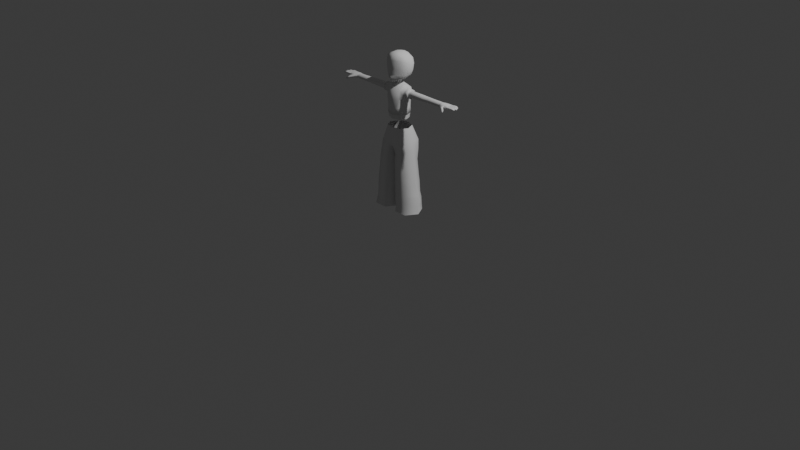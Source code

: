 # Source: player.blend  (saved by Blender 4.4.32; exported with 4.5.12 LTS)
import bpy
from mathutils import Matrix  # noqa: F401  (used for matrix-valued properties, if any)

bpy.ops.wm.read_factory_settings(use_empty=True)
scene = bpy.context.scene
scene.name = 'Scene'

# ---- collections
col_collection = bpy.data.collections.new('Collection'); scene.collection.children.link(col_collection)

# ---- materials (node trees are filled in below, after node groups)
mat_black = bpy.data.materials.new('Black')

# ---- material node trees

# ---- world
world_world = bpy.data.worlds.new('World'); scene.world = world_world
world_world.use_nodes = True; world_world.node_tree.nodes.clear()
_N = world_world.node_tree.nodes; _L = world_world.node_tree.links
n0 = _N.new('ShaderNodeOutputWorld'); n0.name = 'World Output'; n0.location = (300, 300)
n1 = _N.new('ShaderNodeBackground'); n1.name = 'Background'; n1.location = (10, 300)
n1.inputs[0].default_value = (0.05088, 0.05088, 0.05088, 1.0)
_L.new(n1.outputs[0], n0.inputs[0])
n0.is_active_output = True
world_world.color = (0.05088, 0.05088, 0.05088)
world_world.sun_shadow_jitter_overblur = 0.0

# ---- cameras
cam_camera = bpy.data.cameras.new('Camera')
cam_camera.clip_end = 100.0
cam_camera.ortho_scale = 7.314

# ---- lights
light_light = bpy.data.lights.new('Light', 'POINT')
light_light.energy = 1000.0
light_light.shadow_soft_size = 0.1

# ---- meshes
me_cylinder = bpy.data.meshes.new('Cylinder')
me_cylinder.from_pydata([(0.0, 0.7302, 0.1371), (0.0, 0.7174, 0.7824), (0.7923, 0.4321, 0.2868), (0.6005, 0.6168, 0.8154), (0.8825, -0.001716, 0.1507), (0.7778, -1.258e-09, 1.026), (0.8825, -0.3679, 0.3542), (0.6149, -0.5612, 0.7483), (0.0, -0.8964, 0.1371), (0.0, -0.7428, 0.683), (0.0, 0.7616, -0.6396), (0.5923, 0.5533, -0.6396), (0.8215, -1.06e-09, -0.6396), (0.5923, -0.5533, -0.6396), (0.0, -0.7825, -0.6396), (0.3033, -0.7056, -1.105), (0.0, -0.83, -1.105), (0.61, -0.5869, -1.105), (0.8531, -2.48e-09, -1.105), (0.61, 0.5869, -1.105), (0.5923, 0.6088, 0.1371), (0.8002, 0.4489, 0.7824), (0.8215, -0.00257, 0.08944), (0.8825, 1.779e-08, 0.9648), (0.5923, -0.638, 0.1371), (0.8825, -0.3527, 0.7612), (0.9596, 1.747e-08, 0.9574), (0.9596, 0.3461, 0.7575), (0.9596, -0.0006606, 0.158), (0.9596, -0.3461, 0.7575), (0.9596, 0.3461, 0.3579), (0.9596, -0.3571, 0.3579), (0.0, 0.4919, 1.064), (0.4796, 0.3472, 1.058), (0.6277, 0.003078, 1.116), (0.4889, -0.3402, 0.9832), (0.0, -0.496, 0.958), (1.234, 1.747e-08, 0.9574), (1.234, 0.3461, 0.7575), (1.234, -1.747e-08, 0.158), (1.234, -0.3461, 0.7575), (1.234, 0.3461, 0.3579), (1.234, -0.3464, 0.3579), (1.198, 1.232e-08, 0.8543), (1.198, 0.2568, 0.706), (1.198, -1.36e-08, 0.2611), (1.198, -0.2568, 0.706), (1.198, 0.2568, 0.4094), (1.198, -0.2569, 0.4094), (3.099, 1.197e-08, 0.823), (3.099, 0.2495, 0.679), (3.099, -1.322e-08, 0.3657), (3.099, -0.2495, 0.679), (3.099, 0.2495, 0.4724), (3.099, -0.2495, 0.4724), (4.348, 0.009048, 0.774), (4.348, 0.2563, 0.6743), (4.369, 0.0007935, 0.3938), (4.348, -0.2386, 0.6746), (4.369, 0.2353, 0.4791), (4.37, -0.234, 0.4793), (2.757, -0.2629, 0.6842), (2.757, -0.2629, 0.4665), (2.757, -1.393e-08, 0.3541), (2.757, 0.2629, 0.4665), (2.757, 1.261e-08, 0.836), (2.757, 0.2629, 0.6842), (2.926, -0.2357, 0.4785), (2.926, 0.2357, 0.4785), (2.926, 0.2357, 0.6736), (2.926, -0.2357, 0.6736), (2.926, -1.254e-08, 0.3777), (2.926, 1.125e-08, 0.8096), (4.704, 0.3603, 0.5129), (4.702, 0.351, 0.6678), (4.532, 0.006643, 0.7569), (4.528, 0.3364, 0.6645), (4.529, 0.01158, 0.4011), (4.533, -0.3605, 0.6474), (4.528, 0.3378, 0.4852), (4.535, -0.342, 0.4903), (4.431, -0.2677, 0.4724), (4.426, 0.2818, 0.4698), (4.412, -0.2735, 0.6817), (4.428, 0.009914, 0.3918), (4.412, 0.2969, 0.6812), (4.413, 0.00624, 0.7683), (0.3031, -0.6652, -0.6396), (0.3042, -0.8633, 0.1371), (0.2358, -0.4254, 0.9696), (0.3013, -0.6542, 0.715), (0.0, 0.83, -1.105), (5.048, -0.7429, 0.4168), (5.106, -0.6653, 0.4358), (5.047, -0.6986, 0.3432), (5.092, -0.6478, 0.3733), (4.682, -0.4938, 0.6023), (4.891, -0.6322, 0.511), (5.016, -0.5408, 0.5519), (4.9, -0.4411, 0.6339), (5.004, -0.5113, 0.4439), (4.891, -0.4049, 0.498), (4.705, -0.4492, 0.4292), (4.895, -0.5845, 0.3846), (4.93, 0.008927, 0.7277), (4.871, 0.3537, 0.6633), (4.932, 0.01083, 0.496), (4.962, -0.3279, 0.6622), (4.871, 0.3584, 0.5318), (4.958, -0.2907, 0.5261), (4.912, 0.1916, 0.711), (4.946, -0.15, 0.5044), (4.945, -0.1664, 0.722), (4.916, 0.193, 0.509), (4.525, -0.1698, 0.7252), (4.523, 0.1834, 0.7282), (4.746, 0.007733, 0.7414), (5.088, 0.01181, 0.689), (5.009, 0.3544, 0.6611), (5.084, 0.01347, 0.535), (5.096, -0.3197, 0.6629), (5.011, 0.3582, 0.5578), (5.099, -0.2854, 0.5515), (5.061, 0.1958, 0.6818), (5.099, -0.1511, 0.5431), (5.096, -0.1632, 0.6909), (5.064, 0.1964, 0.5467), (4.526, -0.1509, 0.431), (4.752, 0.01048, 0.4685), (4.775, -0.3449, 0.6585), (4.525, 0.1858, 0.4261), (4.777, -0.3129, 0.5109), (4.733, 0.1906, 0.713), (4.761, -0.1521, 0.4823), (4.757, -0.1704, 0.7229), (4.738, 0.1925, 0.4843), (5.769, -0.166, 0.5731), (5.769, -0.2674, 0.5744), (5.769, -0.2896, 0.6611), (5.769, -0.1777, 0.6769), (5.827, -0.09913, 0.6836), (5.827, 0.01588, 0.6814), (5.827, 0.01819, 0.569), (5.827, -0.09227, 0.5741), (5.721, 0.2222, 0.5834), (5.725, 0.1094, 0.5773), (5.725, 0.1086, 0.688), (5.721, 0.2217, 0.6852), (5.486, 0.2881, 0.6788), (5.484, 0.3783, 0.6678), (5.484, 0.3802, 0.5877), (5.486, 0.2889, 0.5837), (5.331, -0.1496, 0.5464), (5.563, -0.1481, 0.5496), (5.563, -0.2821, 0.558), (5.331, -0.2838, 0.5547), (5.329, -0.1616, 0.6941), (5.562, -0.16, 0.6973), (5.329, -0.318, 0.6661), (5.563, -0.3163, 0.6693), (5.352, 0.02047, 0.5393), (5.605, 0.02976, 0.5437), (5.605, -0.1228, 0.5518), (5.352, -0.137, 0.5475), (5.35, -0.1487, 0.6952), (5.604, -0.1342, 0.6996), (5.604, 0.0283, 0.6977), (5.35, 0.01897, 0.6933), (5.301, 0.2123, 0.5537), (5.524, 0.2282, 0.5608), (5.529, 0.06625, 0.5491), (5.307, 0.03985, 0.542), (5.299, 0.2117, 0.6888), (5.523, 0.2277, 0.6959), (5.304, 0.03833, 0.696), (5.528, 0.06485, 0.7031), (5.186, 0.3667, 0.5639), (5.343, 0.3814, 0.57), (5.346, 0.2468, 0.5589), (5.191, 0.2203, 0.5528), (5.345, 0.2461, 0.694), (5.189, 0.2197, 0.6879), (5.185, 0.3632, 0.6672), (5.343, 0.3781, 0.6733), (5.118, -0.2853, 0.5518), (5.118, -0.151, 0.5434), (5.115, -0.1631, 0.6911), (5.115, -0.3196, 0.6631), (5.115, -0.1502, 0.5434), (5.11, 0.01062, 0.6892), (5.112, 0.01218, 0.5352), (5.112, -0.1623, 0.6911), (5.111, 0.01662, 0.5358), (5.091, 0.1983, 0.5475), (5.088, 0.1977, 0.6826), (5.108, 0.01499, 0.6898), (5.086, 0.2006, 0.5476), (5.083, 0.2, 0.6827), (5.036, 0.3607, 0.5587), (5.035, 0.3571, 0.662), (5.073, -0.2863, 0.5475), (5.071, -0.3211, 0.6628), (4.986, 0.3577, 0.5537), (5.038, 0.1955, 0.5407), (5.063, 0.01084, 0.6942), (5.036, 0.1948, 0.6851), (5.071, -0.1639, 0.6946), (4.984, 0.3539, 0.6613), (5.066, 0.01258, 0.5288), (5.073, -0.151, 0.5369), (5.307, -0.1498, 0.546), (5.305, -0.1618, 0.6938), (5.306, -0.3182, 0.6658), (5.307, -0.2839, 0.5544), (5.36, -0.1494, 0.5468), (5.36, -0.2836, 0.5551), (5.358, -0.1614, 0.6945), (5.358, -0.3178, 0.6665), (5.538, -0.1482, 0.5492), (5.537, -0.1602, 0.697), (5.537, -0.3165, 0.669), (5.538, -0.2823, 0.5576), (5.592, -0.1479, 0.55), (5.591, -0.1598, 0.6977), (5.592, -0.3161, 0.6697), (5.592, -0.2819, 0.5584), (5.629, 0.03065, 0.5441), (5.628, -0.1328, 0.7), (5.629, -0.1215, 0.5523), (5.628, 0.0292, 0.6981), (5.571, 0.02852, 0.5431), (5.571, -0.1247, 0.5513), (5.57, -0.1361, 0.699), (5.57, 0.02707, 0.6971), (5.327, 0.01957, 0.5389), (5.325, -0.1501, 0.6948), (5.327, -0.1384, 0.5471), (5.325, 0.01807, 0.6929), (5.381, -0.1354, 0.548), (5.379, 0.02004, 0.6938), (5.381, 0.02153, 0.5398), (5.379, -0.147, 0.6957), (5.548, 0.23, 0.5616), (5.548, 0.2295, 0.6967), (5.553, 0.06778, 0.7039), (5.554, 0.06917, 0.5499), (5.496, 0.2262, 0.5599), (5.501, 0.06294, 0.5482), (5.495, 0.2257, 0.695), (5.5, 0.06152, 0.7022), (5.277, 0.2106, 0.553), (5.275, 0.2101, 0.6881), (5.281, 0.03555, 0.6953), (5.283, 0.03709, 0.5413), (5.332, 0.04281, 0.5428), (5.326, 0.2141, 0.5545), (5.324, 0.2135, 0.6896), (5.329, 0.0413, 0.6968), (5.369, 0.3842, 0.571), (5.368, 0.381, 0.6743), (5.372, 0.2515, 0.5599), (5.371, 0.2508, 0.695), (5.318, 0.3785, 0.569), (5.321, 0.242, 0.5579), (5.32, 0.2413, 0.693), (5.317, 0.3753, 0.6723), (5.214, 0.2247, 0.5537), (5.212, 0.2241, 0.6888), (5.208, 0.3695, 0.5647), (5.207, 0.366, 0.6681), (5.162, 0.3638, 0.563), (5.161, 0.3603, 0.6663), (5.168, 0.2156, 0.5519), (5.166, 0.215, 0.687), (4.295, -0.235, 0.4789), (4.293, 0.0007464, 0.3921), (4.294, 0.2362, 0.4787), (4.274, 0.2559, 0.6746), (4.274, 0.008511, 0.7769), (4.274, -0.2393, 0.6749), (0.313, -0.6591, -1.105), (0.0, -0.7753, -1.105), (0.5996, -0.5482, -1.105), (0.8266, -8.451e-10, -1.105), (0.5996, 0.5482, -1.105), (0.0, 0.7753, -1.105), (0.3294, -0.5772, -1.486), (0.0, -0.6789, -1.486), (0.5803, -0.4801, -1.486), (0.7792, 2.039e-09, -1.486), (0.5803, 0.4801, -1.486), (0.0, 0.6789, -1.486), (0.0, -0.385, 1.063), (0.3575, -0.1518, 1.106), (0.3575, 0.0567, 1.144), (0.2328, 0.2254, 1.175), (0.0, 0.2898, 1.187), (0.2328, -0.3205, 1.075), (0.0, -0.3346, 1.075), (0.3307, -0.1364, 1.112), (0.3307, 0.04084, 1.144), (0.2247, 0.1843, 1.171), (0.0, 0.239, 1.181), (0.2247, -0.2799, 1.085), (0.0, -0.2603, 1.123), (0.2057, -0.1133, 1.15), (0.2057, 0.01818, 1.174), (0.1271, 0.1246, 1.193), (0.0, 0.1652, 1.2), (0.1271, -0.2197, 1.13), (0.0, -0.2452, 1.396), (0.2057, -0.1087, 1.456), (0.2057, 0.01352, 1.51), (0.1271, 0.1124, 1.554), (0.0, 0.1501, 1.571), (0.1271, -0.2075, 1.412)], [], [(0, 1, 3, 20), (21, 23, 26, 27), (2, 21, 27, 30), (24, 7, 90, 88), (22, 24, 13, 12), (24, 88, 87, 13), (20, 22, 12, 11), (0, 20, 11, 10), (10, 11, 19, 91), (87, 14, 16, 15), (13, 87, 15, 17), (11, 12, 18, 19), (21, 2, 20, 3), (2, 4, 22, 20), (23, 21, 3, 5), (4, 6, 24, 22), (25, 23, 5, 7), (6, 25, 7, 24), (25, 6, 31, 29), (6, 4, 28, 31), (4, 2, 30, 28), (23, 25, 29, 26), (9, 90, 89, 36), (5, 3, 33, 34), (3, 1, 32, 33), (7, 5, 34, 35), (33, 295, 294, 34), (89, 297, 292, 36), (35, 293, 297, 89), (28, 39, 42, 31), (27, 38, 41, 30), (31, 42, 40, 29), (30, 41, 39, 28), (29, 40, 37, 26), (42, 39, 45, 48), (41, 38, 44, 47), (38, 37, 43, 44), (40, 42, 48, 46), (39, 41, 47, 45), (37, 40, 46, 43), (70, 67, 54, 52), (71, 68, 53, 51), (72, 70, 52, 49), (67, 71, 51, 54), (68, 69, 50, 53), (69, 72, 49, 50), (274, 275, 57, 60), (276, 277, 56, 59), (277, 278, 55, 56), (279, 274, 60, 58), (275, 276, 59, 57), (278, 279, 58, 55), (44, 43, 65, 66), (47, 44, 66, 64), (48, 45, 63, 62), (43, 46, 61, 65), (45, 47, 64, 63), (46, 48, 62, 61), (66, 65, 72, 69), (64, 66, 69, 68), (62, 63, 71, 67), (65, 61, 70, 72), (63, 64, 68, 71), (61, 62, 67, 70), (79, 76, 74, 73), (84, 77, 127), (82, 79, 130), (86, 75, 115), (82, 85, 76, 79), (83, 78, 114), (83, 81, 80, 78), (58, 60, 81, 83), (55, 58, 83, 86), (59, 56, 85, 82), (57, 59, 82, 84), (60, 57, 84, 81), (56, 55, 86, 85), (32, 296, 295, 33), (87, 88, 8, 14), (88, 90, 9, 8), (12, 13, 17, 18), (89, 90, 7, 35), (95, 93, 92, 94), (98, 97, 92, 93), (100, 98, 93, 95), (97, 103, 94, 92), (103, 100, 95, 94), (80, 131, 101, 102), (102, 101, 100, 103), (78, 80, 102, 96), (96, 102, 103, 97), (131, 129, 99, 101), (101, 99, 98, 100), (129, 78, 96, 99), (99, 96, 97, 98), (112, 104, 116, 134), (104, 110, 132, 116), (108, 113, 135, 73), (109, 107, 129, 131), (134, 114, 78, 129), (76, 115, 132, 74), (115, 75, 116, 132), (75, 114, 134, 116), (86, 83, 114), (75, 86, 114), (85, 86, 115), (76, 85, 115), (225, 222, 136, 137), (228, 226, 142, 143), (245, 242, 144, 145), (260, 258, 150, 151), (201, 200, 122, 120), (203, 202, 121, 126), (205, 204, 117, 123), (204, 206, 125, 117), (207, 205, 123, 118), (209, 208, 119, 124), (202, 207, 118, 121), (200, 209, 124, 122), (206, 201, 120, 125), (208, 203, 126, 119), (110, 105, 74, 132), (106, 111, 133, 128), (105, 108, 73, 74), (111, 109, 131, 133), (107, 112, 134, 129), (113, 106, 128, 135), (80, 127, 133, 131), (128, 133, 127, 77), (77, 130, 135, 128), (73, 135, 130, 79), (84, 82, 130), (77, 84, 130), (81, 84, 127), (80, 81, 127), (136, 139, 138, 137), (222, 223, 139, 136), (223, 224, 138, 139), (224, 225, 137, 138), (140, 143, 142, 141), (229, 227, 140, 141), (227, 228, 143, 140), (226, 229, 141, 142), (144, 147, 146, 145), (242, 243, 147, 144), (243, 244, 146, 147), (244, 245, 145, 146), (148, 151, 150, 149), (261, 260, 151, 148), (258, 259, 149, 150), (259, 261, 148, 149), (212, 213, 155, 158), (220, 221, 154, 159), (211, 212, 158, 156), (219, 220, 159, 157), (210, 211, 156, 152), (218, 219, 157, 153), (213, 210, 152, 155), (221, 218, 153, 154), (234, 237, 167, 160), (230, 233, 166, 161), (235, 236, 163, 164), (232, 231, 162, 165), (237, 235, 164, 167), (233, 232, 165, 166), (236, 234, 160, 163), (231, 230, 161, 162), (252, 253, 171, 174), (249, 247, 170, 175), (251, 252, 174, 172), (248, 249, 175, 173), (250, 251, 172, 168), (246, 248, 173, 169), (253, 250, 168, 171), (247, 246, 169, 170), (271, 273, 181, 182), (265, 264, 180, 183), (270, 271, 182, 176), (262, 265, 183, 177), (273, 272, 179, 181), (264, 263, 178, 180), (272, 270, 176, 179), (263, 262, 177, 178), (122, 124, 185, 184), (124, 125, 186, 185), (125, 120, 187, 186), (120, 122, 184, 187), (124, 119, 190, 188), (117, 125, 191, 189), (125, 124, 188, 191), (119, 117, 189, 190), (119, 126, 193, 192), (126, 123, 194, 193), (123, 117, 195, 194), (117, 119, 192, 195), (126, 121, 198, 196), (123, 126, 196, 197), (121, 118, 199, 198), (118, 123, 197, 199), (106, 113, 203, 208), (112, 107, 201, 206), (109, 111, 209, 200), (108, 105, 207, 202), (111, 106, 208, 209), (105, 110, 205, 207), (104, 112, 206, 204), (110, 104, 204, 205), (113, 108, 202, 203), (107, 109, 200, 201), (184, 185, 210, 213), (185, 186, 211, 210), (186, 187, 212, 211), (187, 184, 213, 212), (155, 152, 214, 215), (152, 156, 216, 214), (156, 158, 217, 216), (158, 155, 215, 217), (215, 214, 218, 221), (214, 216, 219, 218), (216, 217, 220, 219), (217, 215, 221, 220), (159, 154, 225, 224), (157, 159, 224, 223), (153, 157, 223, 222), (154, 153, 222, 225), (161, 166, 229, 226), (165, 162, 228, 227), (166, 165, 227, 229), (162, 161, 226, 228), (238, 240, 230, 231), (239, 241, 232, 233), (241, 238, 231, 232), (240, 239, 233, 230), (188, 190, 234, 236), (189, 191, 235, 237), (191, 188, 236, 235), (190, 189, 237, 234), (160, 167, 239, 240), (164, 163, 238, 241), (167, 164, 241, 239), (163, 160, 240, 238), (175, 170, 245, 244), (173, 175, 244, 243), (169, 173, 243, 242), (170, 169, 242, 245), (254, 255, 246, 247), (255, 256, 248, 246), (256, 257, 249, 248), (257, 254, 247, 249), (192, 193, 250, 253), (193, 194, 251, 250), (194, 195, 252, 251), (195, 192, 253, 252), (174, 171, 254, 257), (172, 174, 257, 256), (168, 172, 256, 255), (171, 168, 255, 254), (183, 180, 261, 259), (177, 183, 259, 258), (180, 178, 260, 261), (178, 177, 258, 260), (266, 268, 262, 263), (267, 266, 263, 264), (268, 269, 265, 262), (269, 267, 264, 265), (182, 181, 267, 269), (176, 182, 269, 268), (181, 179, 266, 267), (179, 176, 268, 266), (196, 198, 270, 272), (197, 196, 272, 273), (198, 199, 271, 270), (199, 197, 273, 271), (49, 52, 279, 278), (51, 53, 276, 275), (52, 54, 274, 279), (50, 49, 278, 277), (53, 50, 277, 276), (54, 51, 275, 274), (17, 15, 280, 282), (15, 16, 281, 280), (19, 18, 283, 284), (18, 17, 282, 283), (91, 19, 284, 285), (280, 281, 287, 286), (282, 280, 286, 288), (285, 284, 290, 291), (284, 283, 289, 290), (283, 282, 288, 289), (26, 37, 38, 27), (295, 296, 302, 301), (292, 297, 303, 298), (297, 293, 299, 303), (294, 295, 301, 300), (293, 294, 300, 299), (301, 302, 308, 307), (298, 303, 309, 304), (303, 299, 305, 309), (300, 301, 307, 306), (299, 300, 306, 305), (309, 305, 311, 315), (306, 307, 313, 312), (305, 306, 312, 311), (307, 308, 314, 313), (304, 309, 315, 310), (34, 294, 293, 35)])
me_cylinder.polygons.foreach_set('use_smooth', [True] * 306)
_k = set([(43, 44), (43, 46), (44, 47), (45, 47), (45, 48), (46, 48), (280, 281), (280, 282), (282, 283), (283, 284), (284, 285), (298, 303), (299, 300), (299, 303), (300, 301), (301, 302)])
me_cylinder.attributes.new('sharp_edge', 'BOOLEAN', 'EDGE').data.foreach_set('value', [ (min(e.vertices), max(e.vertices)) in _k for e in me_cylinder.edges])
_uv = me_cylinder.uv_layers.new(name='UVMap')
_uv.uv.foreach_set('vector', [1.0, 0.5, 1.0, 0.8987, 0.8733, 0.9127, 0.875, 0.5, 0.8513, 0.9069, 0.75, 0.9043, 0.75, 0.9043, 0.8414, 0.9043, 0.8518, 0.566, 0.8513, 0.9069, 0.8414, 0.9043, 0.8414, 0.5957, 0.625, 0.5, 0.6266, 0.8644, 0.562, 0.858, 0.5642, 0.5, 0.75, 0.5, 0.625, 0.5, 0.625, 0.5, 0.75, 0.5, 0.625, 0.5, 0.5642, 0.5, 0.564, 0.5, 0.625, 0.5, 0.875, 0.5, 0.75, 0.5, 0.75, 0.5, 0.875, 0.5, 1.0, 0.5, 0.875, 0.5, 0.875, 0.5, 1.0, 0.5, 1.0, 0.5, 0.875, 0.5, 0.875, 0.5, 1.0, 0.5, 0.564, 0.5, 0.5, 0.5, 0.5, 0.5, 0.564, 0.5, 0.625, 0.5, 0.564, 0.5, 0.564, 0.5, 0.625, 0.5, 0.875, 0.5, 0.75, 0.5, 0.75, 0.5, 0.875, 0.5, 0.8513, 0.9069, 0.8518, 0.566, 0.875, 0.5, 0.8733, 0.9127, 0.8518, 0.566, 0.75, 0.5957, 0.75, 0.5, 0.875, 0.5, 0.75, 0.9043, 0.8513, 0.9069, 0.8733, 0.9127, 0.75, 0.9792, 0.75, 0.5957, 0.6586, 0.5957, 0.625, 0.5, 0.75, 0.5, 0.6586, 0.9043, 0.75, 0.9043, 0.75, 0.9792, 0.6266, 0.8644, 0.6586, 0.5957, 0.6586, 0.9043, 0.6266, 0.8644, 0.625, 0.5, 0.6586, 0.9043, 0.6586, 0.5957, 0.6586, 0.5957, 0.6586, 0.9043, 0.6586, 0.5957, 0.75, 0.5957, 0.75, 0.5957, 0.6586, 0.5957, 0.75, 0.5957, 0.8518, 0.566, 0.8414, 0.5957, 0.75, 0.5957, 0.75, 0.9043, 0.6586, 0.9043, 0.6586, 0.9043, 0.75, 0.9043, 0.5, 0.8519, 0.562, 0.858, 0.5597, 0.9794, 0.5, 0.9763, 0.75, 0.9792, 0.8733, 0.9127, 0.8742, 0.983, 0.75, 0.9915, 0.8733, 0.9127, 1.0, 0.8987, 1.0, 0.9767, 0.8742, 0.983, 0.6266, 0.8644, 0.75, 0.9792, 0.75, 0.9915, 0.6258, 0.9827, 0.8742, 0.983, 0.8742, 0.983, 0.75, 0.9915, 0.75, 0.9915, 0.5597, 0.9794, 0.5597, 0.9794, 0.5, 0.9763, 0.5, 0.9763, 0.6258, 0.9827, 0.6258, 0.9827, 0.5597, 0.9794, 0.5597, 0.9794, 0.75, 0.5957, 0.75, 0.5957, 0.6586, 0.5957, 0.6586, 0.5957, 0.8414, 0.9043, 0.8414, 0.9043, 0.8414, 0.5957, 0.8414, 0.5957, 0.6586, 0.5957, 0.6586, 0.5957, 0.6586, 0.9043, 0.6586, 0.9043, 0.8414, 0.5957, 0.8414, 0.5957, 0.75, 0.5957, 0.75, 0.5957, 0.6586, 0.9043, 0.6586, 0.9043, 0.75, 0.9043, 0.75, 0.9043, 0.6586, 0.5957, 0.75, 0.5957, 0.75, 0.5957, 0.6586, 0.5957, 0.8414, 0.5957, 0.8414, 0.9043, 0.8414, 0.9043, 0.8414, 0.5957, 0.8414, 0.9043, 0.75, 0.9043, 0.75, 0.9043, 0.8414, 0.9043, 0.6586, 0.9043, 0.6586, 0.5957, 0.6586, 0.5957, 0.6586, 0.9043, 0.75, 0.5957, 0.8414, 0.5957, 0.8414, 0.5957, 0.75, 0.5957, 0.75, 0.9043, 0.6586, 0.9043, 0.6586, 0.9043, 0.75, 0.9043, 0.6586, 0.9043, 0.6586, 0.5957, 0.6586, 0.5957, 0.6586, 0.9043, 0.75, 0.5957, 0.8414, 0.5957, 0.8414, 0.5957, 0.75, 0.5957, 0.75, 0.9043, 0.6586, 0.9043, 0.6586, 0.9043, 0.75, 0.9043, 0.6586, 0.5957, 0.75, 0.5957, 0.75, 0.5957, 0.6586, 0.5957, 0.8414, 0.5957, 0.8414, 0.9043, 0.8414, 0.9043, 0.8414, 0.5957, 0.8414, 0.9043, 0.75, 0.9043, 0.75, 0.9043, 0.8414, 0.9043, 0.6586, 0.5957, 0.75, 0.5957, 0.75, 0.5957, 0.6586, 0.5957, 0.8414, 0.5957, 0.8414, 0.9043, 0.8414, 0.9043, 0.8414, 0.5957, 0.8414, 0.9043, 0.75, 0.9043, 0.75, 0.9043, 0.8414, 0.9043, 0.6586, 0.9043, 0.6586, 0.5957, 0.6586, 0.5957, 0.6586, 0.9043, 0.75, 0.5957, 0.8414, 0.5957, 0.8414, 0.5957, 0.75, 0.5957, 0.75, 0.9043, 0.6586, 0.9043, 0.6586, 0.9043, 0.75, 0.9043, 0.8414, 0.9043, 0.75, 0.9043, 0.75, 0.9043, 0.8414, 0.9043, 0.8414, 0.5957, 0.8414, 0.9043, 0.8414, 0.9043, 0.8414, 0.5957, 0.6586, 0.5957, 0.75, 0.5957, 0.75, 0.5957, 0.6586, 0.5957, 0.75, 0.9043, 0.6586, 0.9043, 0.6586, 0.9043, 0.75, 0.9043, 0.75, 0.5957, 0.8414, 0.5957, 0.8414, 0.5957, 0.75, 0.5957, 0.6586, 0.9043, 0.6586, 0.5957, 0.6586, 0.5957, 0.6586, 0.9043, 0.8414, 0.9043, 0.75, 0.9043, 0.75, 0.9043, 0.8414, 0.9043, 0.8414, 0.5957, 0.8414, 0.9043, 0.8414, 0.9043, 0.8414, 0.5957, 0.6586, 0.5957, 0.75, 0.5957, 0.75, 0.5957, 0.6586, 0.5957, 0.75, 0.9043, 0.6586, 0.9043, 0.6586, 0.9043, 0.75, 0.9043, 0.75, 0.5957, 0.8414, 0.5957, 0.8414, 0.5957, 0.75, 0.5957, 0.6586, 0.9043, 0.6586, 0.5957, 0.6586, 0.5957, 0.6586, 0.9043, 0.8414, 0.5957, 0.8414, 0.9043, 0.8414, 0.9043, 0.8414, 0.5957, 0.75, 0.5957, 0.75, 0.5957, 0.7122, 0.5957, 0.8414, 0.5957, 0.8414, 0.5957, 0.7957, 0.5957, 0.75, 0.9043, 0.75, 0.9043, 0.7957, 0.9043, 0.8414, 0.5957, 0.8414, 0.9043, 0.8414, 0.9043, 0.8414, 0.5957, 0.6586, 0.9043, 0.6586, 0.9043, 0.7043, 0.9043, 0.6586, 0.9043, 0.6586, 0.5957, 0.6744, 0.5957, 0.6586, 0.9043, 0.6586, 0.9043, 0.6586, 0.5957, 0.6586, 0.5957, 0.6586, 0.9043, 0.75, 0.9043, 0.6586, 0.9043, 0.6586, 0.9043, 0.75, 0.9043, 0.8414, 0.5957, 0.8414, 0.9043, 0.8414, 0.9043, 0.8414, 0.5957, 0.75, 0.5957, 0.8414, 0.5957, 0.8414, 0.5957, 0.75, 0.5957, 0.6586, 0.5957, 0.75, 0.5957, 0.75, 0.5957, 0.6586, 0.5957, 0.8414, 0.9043, 0.75, 0.9043, 0.75, 0.9043, 0.8414, 0.9043, 1.0, 0.9767, 1.0, 0.9767, 0.8742, 0.983, 0.8742, 0.983, 0.564, 0.5, 0.5642, 0.5, 0.5, 0.5, 0.5, 0.5, 0.5642, 0.5, 0.562, 0.858, 0.5, 0.8519, 0.5, 0.5, 0.75, 0.5, 0.625, 0.5, 0.625, 0.5, 0.75, 0.5, 0.5597, 0.9794, 0.562, 0.858, 0.6266, 0.8644, 0.6258, 0.9827, 0.0, 0.0, 0.0, 0.0, 0.0, 0.0, 0.0, 0.0, 0.6586, 0.9043, 0.6586, 0.9043, 0.6586, 0.9043, 0.6586, 0.9043, 0.6688, 0.5896, 0.6586, 0.9043, 0.6586, 0.9043, 0.6688, 0.5896, 0.6586, 0.9043, 0.6744, 0.5957, 0.6744, 0.5957, 0.6586, 0.9043, 0.6744, 0.5957, 0.6688, 0.5896, 0.6688, 0.5896, 0.6744, 0.5957, 0.6744, 0.5957, 0.6694, 0.5902, 0.6688, 0.5896, 0.6744, 0.5957, 0.6744, 0.5957, 0.6688, 0.5896, 0.6688, 0.5896, 0.6744, 0.5957, 0.6586, 0.9043, 0.6744, 0.5957, 0.6744, 0.5957, 0.6586, 0.9043, 0.6586, 0.9043, 0.6744, 0.5957, 0.6744, 0.5957, 0.6586, 0.9043, 0.6694, 0.5902, 0.6586, 0.9043, 0.6586, 0.9043, 0.6688, 0.5896, 0.6688, 0.5896, 0.6586, 0.9043, 0.6586, 0.9043, 0.6688, 0.5896, 0.6586, 0.9043, 0.6586, 0.9043, 0.6586, 0.9043, 0.6586, 0.9043, 0.6586, 0.9043, 0.6586, 0.9043, 0.6586, 0.9043, 0.6586, 0.9043, 0.7043, 0.9043, 0.75, 0.9043, 0.75, 0.9043, 0.7044, 0.9043, 0.75, 0.9043, 0.7957, 0.9043, 0.7956, 0.9043, 0.75, 0.9043, 0.8414, 0.5957, 0.7957, 0.5957, 0.7957, 0.5957, 0.8414, 0.5957, 0.6674, 0.588, 0.6586, 0.9043, 0.6586, 0.9043, 0.6694, 0.5902, 0.07517, 0.09652, 0.7043, 0.9043, 0.6586, 0.9043, 0.6586, 0.9043, 0.8414, 0.9043, 0.7957, 0.9043, 0.08492, 0.09652, 0.8414, 0.9043, 0.7957, 0.9043, 0.75, 0.9043, 0.08005, 0.09652, 0.08492, 0.09652, 0.75, 0.9043, 0.7043, 0.9043, 0.07517, 0.09652, 0.08005, 0.09652, 0.75, 0.9043, 0.6586, 0.9043, 0.7043, 0.9043, 0.75, 0.9043, 0.75, 0.9043, 0.7043, 0.9043, 0.8414, 0.9043, 0.75, 0.9043, 0.7957, 0.9043, 0.8414, 0.9043, 0.8414, 0.9043, 0.7957, 0.9043, 0.6674, 0.588, 0.7087, 0.5919, 0.7087, 0.5919, 0.6674, 0.588, 0.7087, 0.5919, 0.75, 0.5957, 0.75, 0.5957, 0.7087, 0.5919, 0.75, 0.5957, 0.7957, 0.5957, 0.7957, 0.5957, 0.75, 0.5957, 0.7957, 0.5957, 0.8414, 0.5957, 0.8414, 0.5957, 0.7957, 0.5957, 0.6586, 0.9043, 0.6674, 0.588, 0.6674, 0.588, 0.6586, 0.9043, 0.7957, 0.5957, 0.8414, 0.5957, 0.8414, 0.5957, 0.7957, 0.5957, 0.7957, 0.9043, 0.75, 0.9043, 0.75, 0.9043, 0.7957, 0.9043, 0.75, 0.9043, 0.7043, 0.9043, 0.7043, 0.9043, 0.75, 0.9043, 0.8414, 0.9043, 0.7957, 0.9043, 0.7957, 0.9043, 0.8414, 0.9043, 0.7087, 0.5919, 0.75, 0.5957, 0.75, 0.5957, 0.7087, 0.5919, 0.8414, 0.5957, 0.8414, 0.9043, 0.8414, 0.9043, 0.8414, 0.5957, 0.6674, 0.588, 0.7087, 0.5919, 0.7087, 0.5919, 0.6674, 0.588, 0.7043, 0.9043, 0.6586, 0.9043, 0.6586, 0.9043, 0.7043, 0.9043, 0.75, 0.5957, 0.7957, 0.5957, 0.7957, 0.5957, 0.75, 0.5957, 0.7957, 0.9043, 0.8414, 0.9043, 0.8414, 0.9043, 0.7956, 0.9043, 0.75, 0.5957, 0.7087, 0.5918, 0.7091, 0.5923, 0.75, 0.5957, 0.8414, 0.9043, 0.8414, 0.5957, 0.8414, 0.5957, 0.8414, 0.9043, 0.7087, 0.5918, 0.6674, 0.588, 0.6694, 0.5902, 0.7091, 0.5923, 0.6586, 0.9043, 0.7043, 0.9043, 0.7044, 0.9043, 0.6586, 0.9043, 0.7957, 0.5957, 0.75, 0.5957, 0.75, 0.5957, 0.7957, 0.5957, 0.6744, 0.5957, 0.7122, 0.5957, 0.7091, 0.5923, 0.6694, 0.5902, 0.75, 0.5957, 0.7091, 0.5923, 0.7122, 0.5957, 0.75, 0.5957, 0.75, 0.5957, 0.7957, 0.5957, 0.7957, 0.5957, 0.75, 0.5957, 0.8414, 0.5957, 0.7957, 0.5957, 0.7957, 0.5957, 0.8414, 0.5957, 0.75, 0.5957, 0.8414, 0.5957, 0.7957, 0.5957, 0.75, 0.5957, 0.75, 0.5957, 0.7957, 0.5957, 0.6586, 0.5957, 0.75, 0.5957, 0.7122, 0.5957, 0.6744, 0.5957, 0.6586, 0.5957, 0.7122, 0.5957, 0.7087, 0.5919, 0.7043, 0.9043, 0.6586, 0.9043, 0.6674, 0.588, 0.7087, 0.5919, 0.7043, 0.9043, 0.7043, 0.9043, 0.7087, 0.5919, 0.7043, 0.9043, 0.6586, 0.9043, 0.6586, 0.9043, 0.7043, 0.9043, 0.6586, 0.9043, 0.6674, 0.588, 0.6674, 0.588, 0.6586, 0.9043, 0.7043, 0.9043, 0.7087, 0.5919, 0.75, 0.5957, 0.75, 0.9043, 0.75, 0.9043, 0.7043, 0.9043, 0.7043, 0.9043, 0.75, 0.9043, 0.7043, 0.9043, 0.7087, 0.5919, 0.7087, 0.5919, 0.7043, 0.9043, 0.75, 0.5957, 0.75, 0.9043, 0.75, 0.9043, 0.75, 0.5957, 0.7957, 0.5957, 0.7957, 0.9043, 0.75, 0.9043, 0.75, 0.5957, 0.7957, 0.5957, 0.7957, 0.9043, 0.7957, 0.9043, 0.7957, 0.5957, 0.7957, 0.9043, 0.75, 0.9043, 0.75, 0.9043, 0.7957, 0.9043, 0.75, 0.9043, 0.75, 0.5957, 0.75, 0.5957, 0.75, 0.9043, 0.7957, 0.9043, 0.7957, 0.5957, 0.8414, 0.5957, 0.8414, 0.9043, 0.7957, 0.9043, 0.7957, 0.5957, 0.7957, 0.5957, 0.7957, 0.9043, 0.8414, 0.5957, 0.8414, 0.9043, 0.8414, 0.9043, 0.8414, 0.5957, 0.8414, 0.9043, 0.7957, 0.9043, 0.7957, 0.9043, 0.8414, 0.9043, 0.6586, 0.9043, 0.6674, 0.588, 0.6674, 0.588, 0.6586, 0.9043, 0.6586, 0.9043, 0.6674, 0.588, 0.6674, 0.588, 0.6586, 0.9043, 0.7043, 0.9043, 0.6586, 0.9043, 0.6586, 0.9043, 0.7043, 0.9043, 0.7043, 0.9043, 0.6586, 0.9043, 0.6586, 0.9043, 0.7043, 0.9043, 0.7087, 0.5919, 0.7043, 0.9043, 0.7043, 0.9043, 0.7087, 0.5919, 0.7087, 0.5919, 0.7043, 0.9043, 0.7043, 0.9043, 0.7087, 0.5919, 0.6674, 0.588, 0.7087, 0.5919, 0.7087, 0.5919, 0.6674, 0.588, 0.6674, 0.588, 0.7087, 0.5919, 0.7087, 0.5919, 0.6674, 0.588, 0.75, 0.5957, 0.75, 0.9043, 0.75, 0.9043, 0.75, 0.5957, 0.75, 0.5957, 0.75, 0.9043, 0.75, 0.9043, 0.75, 0.5957, 0.7043, 0.9043, 0.7087, 0.5919, 0.7087, 0.5919, 0.7043, 0.9043, 0.7043, 0.9043, 0.7087, 0.5919, 0.7087, 0.5919, 0.7043, 0.9043, 0.75, 0.9043, 0.7043, 0.9043, 0.7043, 0.9043, 0.75, 0.9043, 0.75, 0.9043, 0.7043, 0.9043, 0.7043, 0.9043, 0.75, 0.9043, 0.7087, 0.5919, 0.75, 0.5957, 0.75, 0.5957, 0.7087, 0.5919, 0.7087, 0.5919, 0.75, 0.5957, 0.75, 0.5957, 0.7087, 0.5919, 0.75, 0.9043, 0.75, 0.5957, 0.75, 0.5957, 0.75, 0.9043, 0.75, 0.9043, 0.75, 0.5957, 0.75, 0.5957, 0.75, 0.9043, 0.7957, 0.9043, 0.75, 0.9043, 0.75, 0.9043, 0.7957, 0.9043, 0.7957, 0.9043, 0.75, 0.9043, 0.75, 0.9043, 0.7957, 0.9043, 0.7957, 0.5957, 0.7957, 0.9043, 0.7957, 0.9043, 0.7957, 0.5957, 0.7957, 0.5957, 0.7957, 0.9043, 0.7957, 0.9043, 0.7957, 0.5957, 0.75, 0.5957, 0.7957, 0.5957, 0.7957, 0.5957, 0.75, 0.5957, 0.75, 0.5957, 0.7957, 0.5957, 0.7957, 0.5957, 0.75, 0.5957, 0.8414, 0.9043, 0.7957, 0.9043, 0.7957, 0.9043, 0.8414, 0.9043, 0.8414, 0.9043, 0.7957, 0.9043, 0.7957, 0.9043, 0.8414, 0.9043, 0.8414, 0.5957, 0.8414, 0.9043, 0.8414, 0.9043, 0.8414, 0.5957, 0.8414, 0.5957, 0.8414, 0.9043, 0.8414, 0.9043, 0.8414, 0.5957, 0.7957, 0.9043, 0.7957, 0.5957, 0.7957, 0.5957, 0.7957, 0.9043, 0.7957, 0.9043, 0.7957, 0.5957, 0.7957, 0.5957, 0.7957, 0.9043, 0.7957, 0.5957, 0.8414, 0.5957, 0.8414, 0.5957, 0.7957, 0.5957, 0.7957, 0.5957, 0.8414, 0.5957, 0.8414, 0.5957, 0.7957, 0.5957, 0.6674, 0.588, 0.7087, 0.5919, 0.7087, 0.5919, 0.6674, 0.588, 0.7087, 0.5919, 0.7043, 0.9043, 0.7043, 0.9043, 0.7087, 0.5919, 0.7043, 0.9043, 0.6586, 0.9043, 0.6586, 0.9043, 0.7043, 0.9043, 0.6586, 0.9043, 0.6674, 0.588, 0.6674, 0.588, 0.6586, 0.9043, 0.7087, 0.5919, 0.75, 0.5957, 0.75, 0.5957, 0.7087, 0.5919, 0.75, 0.9043, 0.7043, 0.9043, 0.7043, 0.9043, 0.75, 0.9043, 0.7043, 0.9043, 0.7087, 0.5919, 0.7087, 0.5919, 0.7043, 0.9043, 0.75, 0.5957, 0.75, 0.9043, 0.75, 0.9043, 0.75, 0.5957, 0.75, 0.5957, 0.7957, 0.5957, 0.7957, 0.5957, 0.75, 0.5957, 0.7957, 0.5957, 0.7957, 0.9043, 0.7957, 0.9043, 0.7957, 0.5957, 0.7957, 0.9043, 0.75, 0.9043, 0.75, 0.9043, 0.7957, 0.9043, 0.75, 0.9043, 0.75, 0.5957, 0.75, 0.5957, 0.75, 0.9043, 0.7957, 0.5957, 0.8414, 0.5957, 0.8414, 0.5957, 0.7957, 0.5957, 0.7957, 0.9043, 0.7957, 0.5957, 0.7957, 0.5957, 0.7957, 0.9043, 0.8414, 0.5957, 0.8414, 0.9043, 0.8414, 0.9043, 0.8414, 0.5957, 0.8414, 0.9043, 0.7957, 0.9043, 0.7957, 0.9043, 0.8414, 0.9043, 0.75, 0.5957, 0.7957, 0.5957, 0.7957, 0.5957, 0.75, 0.5957, 0.7043, 0.9043, 0.6586, 0.9043, 0.6586, 0.9043, 0.7043, 0.9043, 0.6674, 0.588, 0.7087, 0.5918, 0.7087, 0.5919, 0.6674, 0.588, 0.8414, 0.5957, 0.8414, 0.9043, 0.8414, 0.9043, 0.8414, 0.5957, 0.7087, 0.5918, 0.75, 0.5957, 0.75, 0.5957, 0.7087, 0.5919, 0.8414, 0.9043, 0.7957, 0.9043, 0.7957, 0.9043, 0.8414, 0.9043, 0.75, 0.9043, 0.7043, 0.9043, 0.7043, 0.9043, 0.75, 0.9043, 0.7957, 0.9043, 0.75, 0.9043, 0.75, 0.9043, 0.7957, 0.9043, 0.7957, 0.5957, 0.8414, 0.5957, 0.8414, 0.5957, 0.7957, 0.5957, 0.6586, 0.9043, 0.6674, 0.588, 0.6674, 0.588, 0.6586, 0.9043, 0.6674, 0.588, 0.7087, 0.5919, 0.7087, 0.5919, 0.6674, 0.588, 0.7087, 0.5919, 0.7043, 0.9043, 0.7043, 0.9043, 0.7087, 0.5919, 0.7043, 0.9043, 0.6586, 0.9043, 0.6586, 0.9043, 0.7043, 0.9043, 0.6586, 0.9043, 0.6674, 0.588, 0.6674, 0.588, 0.6586, 0.9043, 0.6674, 0.588, 0.7087, 0.5919, 0.7087, 0.5919, 0.6674, 0.588, 0.7087, 0.5919, 0.7043, 0.9043, 0.7043, 0.9043, 0.7087, 0.5919, 0.7043, 0.9043, 0.6586, 0.9043, 0.6586, 0.9043, 0.7043, 0.9043, 0.6586, 0.9043, 0.6674, 0.588, 0.6674, 0.588, 0.6586, 0.9043, 0.6674, 0.588, 0.7087, 0.5919, 0.7087, 0.5919, 0.6674, 0.588, 0.7087, 0.5919, 0.7043, 0.9043, 0.7043, 0.9043, 0.7087, 0.5919, 0.7043, 0.9043, 0.6586, 0.9043, 0.6586, 0.9043, 0.7043, 0.9043, 0.6586, 0.9043, 0.6674, 0.588, 0.6674, 0.588, 0.6586, 0.9043, 0.6586, 0.9043, 0.6674, 0.588, 0.6674, 0.588, 0.6586, 0.9043, 0.7043, 0.9043, 0.6586, 0.9043, 0.6586, 0.9043, 0.7043, 0.9043, 0.7087, 0.5919, 0.7043, 0.9043, 0.7043, 0.9043, 0.7087, 0.5919, 0.6674, 0.588, 0.7087, 0.5919, 0.7087, 0.5919, 0.6674, 0.588, 0.75, 0.5957, 0.75, 0.9043, 0.75, 0.9043, 0.75, 0.5957, 0.7043, 0.9043, 0.7087, 0.5919, 0.7087, 0.5919, 0.7043, 0.9043, 0.75, 0.9043, 0.7043, 0.9043, 0.7043, 0.9043, 0.75, 0.9043, 0.7087, 0.5919, 0.75, 0.5957, 0.75, 0.5957, 0.7087, 0.5919, 0.7087, 0.5919, 0.75, 0.5957, 0.75, 0.5957, 0.7087, 0.5919, 0.75, 0.9043, 0.7043, 0.9043, 0.7043, 0.9043, 0.75, 0.9043, 0.7043, 0.9043, 0.7087, 0.5919, 0.7087, 0.5919, 0.7043, 0.9043, 0.75, 0.5957, 0.75, 0.9043, 0.75, 0.9043, 0.75, 0.5957, 0.7087, 0.5919, 0.75, 0.5957, 0.75, 0.5957, 0.7087, 0.5919, 0.75, 0.9043, 0.7043, 0.9043, 0.7043, 0.9043, 0.75, 0.9043, 0.7043, 0.9043, 0.7087, 0.5919, 0.7087, 0.5919, 0.7043, 0.9043, 0.75, 0.5957, 0.75, 0.9043, 0.75, 0.9043, 0.75, 0.5957, 0.75, 0.5957, 0.75, 0.9043, 0.75, 0.9043, 0.75, 0.5957, 0.7043, 0.9043, 0.7087, 0.5919, 0.7087, 0.5919, 0.7043, 0.9043, 0.75, 0.9043, 0.7043, 0.9043, 0.7043, 0.9043, 0.75, 0.9043, 0.7087, 0.5919, 0.75, 0.5957, 0.75, 0.5957, 0.7087, 0.5919, 0.75, 0.9043, 0.75, 0.5957, 0.75, 0.5957, 0.75, 0.9043, 0.7957, 0.9043, 0.75, 0.9043, 0.75, 0.9043, 0.7957, 0.9043, 0.7957, 0.5957, 0.7957, 0.9043, 0.7957, 0.9043, 0.7957, 0.5957, 0.75, 0.5957, 0.7957, 0.5957, 0.7957, 0.5957, 0.75, 0.5957, 0.75, 0.5957, 0.7957, 0.5957, 0.7957, 0.5957, 0.75, 0.5957, 0.7957, 0.5957, 0.7957, 0.9043, 0.7957, 0.9043, 0.7957, 0.5957, 0.7957, 0.9043, 0.75, 0.9043, 0.75, 0.9043, 0.7957, 0.9043, 0.75, 0.9043, 0.75, 0.5957, 0.75, 0.5957, 0.75, 0.9043, 0.75, 0.5957, 0.7957, 0.5957, 0.7957, 0.5957, 0.75, 0.5957, 0.7957, 0.5957, 0.7957, 0.9043, 0.7957, 0.9043, 0.7957, 0.5957, 0.7957, 0.9043, 0.75, 0.9043, 0.75, 0.9043, 0.7957, 0.9043, 0.75, 0.9043, 0.75, 0.5957, 0.75, 0.5957, 0.75, 0.9043, 0.75, 0.9043, 0.75, 0.5957, 0.75, 0.5957, 0.75, 0.9043, 0.7957, 0.9043, 0.75, 0.9043, 0.75, 0.9043, 0.7957, 0.9043, 0.7957, 0.5957, 0.7957, 0.9043, 0.7957, 0.9043, 0.7957, 0.5957, 0.75, 0.5957, 0.7957, 0.5957, 0.7957, 0.5957, 0.75, 0.5957, 0.8414, 0.9043, 0.7957, 0.9043, 0.7957, 0.9043, 0.8414, 0.9043, 0.8414, 0.5957, 0.8414, 0.9043, 0.8414, 0.9043, 0.8414, 0.5957, 0.7957, 0.9043, 0.7957, 0.5957, 0.7957, 0.5957, 0.7957, 0.9043, 0.7957, 0.5957, 0.8414, 0.5957, 0.8414, 0.5957, 0.7957, 0.5957, 0.7957, 0.5957, 0.8414, 0.5957, 0.8414, 0.5957, 0.7957, 0.5957, 0.7957, 0.9043, 0.7957, 0.5957, 0.7957, 0.5957, 0.7957, 0.9043, 0.8414, 0.5957, 0.8414, 0.9043, 0.8414, 0.9043, 0.8414, 0.5957, 0.8414, 0.9043, 0.7957, 0.9043, 0.7957, 0.9043, 0.8414, 0.9043, 0.8414, 0.9043, 0.7957, 0.9043, 0.7957, 0.9043, 0.8414, 0.9043, 0.8414, 0.5957, 0.8414, 0.9043, 0.8414, 0.9043, 0.8414, 0.5957, 0.7957, 0.9043, 0.7957, 0.5957, 0.7957, 0.5957, 0.7957, 0.9043, 0.7957, 0.5957, 0.8414, 0.5957, 0.8414, 0.5957, 0.7957, 0.5957, 0.7957, 0.5957, 0.8414, 0.5957, 0.8414, 0.5957, 0.7957, 0.5957, 0.7957, 0.9043, 0.7957, 0.5957, 0.7957, 0.5957, 0.7957, 0.9043, 0.8414, 0.5957, 0.8414, 0.9043, 0.8414, 0.9043, 0.8414, 0.5957, 0.8414, 0.9043, 0.7957, 0.9043, 0.7957, 0.9043, 0.8414, 0.9043, 0.75, 0.9043, 0.6586, 0.9043, 0.6586, 0.9043, 0.75, 0.9043, 0.75, 0.5957, 0.8414, 0.5957, 0.8414, 0.5957, 0.75, 0.5957, 0.6586, 0.9043, 0.6586, 0.5957, 0.6586, 0.5957, 0.6586, 0.9043, 0.8414, 0.9043, 0.75, 0.9043, 0.75, 0.9043, 0.8414, 0.9043, 0.8414, 0.5957, 0.8414, 0.9043, 0.8414, 0.9043, 0.8414, 0.5957, 0.6586, 0.5957, 0.75, 0.5957, 0.75, 0.5957, 0.6586, 0.5957, 0.625, 0.5, 0.564, 0.5, 0.564, 0.5, 0.625, 0.5, 0.564, 0.5, 0.5, 0.5, 0.5, 0.5, 0.564, 0.5, 0.875, 0.5, 0.75, 0.5, 0.75, 0.5, 0.875, 0.5, 0.75, 0.5, 0.625, 0.5, 0.625, 0.5, 0.75, 0.5, 1.0, 0.5, 0.875, 0.5, 0.875, 0.5, 1.0, 0.5, 0.564, 0.5, 0.5, 0.5, 0.5, 0.5, 0.564, 0.5, 0.625, 0.5, 0.564, 0.5, 0.564, 0.5, 0.625, 0.5, 1.0, 0.5, 0.875, 0.5, 0.875, 0.5, 1.0, 0.5, 0.875, 0.5, 0.75, 0.5, 0.75, 0.5, 0.875, 0.5, 0.75, 0.5, 0.625, 0.5, 0.625, 0.5, 0.75, 0.5, 0.75, 0.9043, 0.75, 0.9043, 0.8414, 0.9043, 0.8414, 0.9043, 0.8742, 0.983, 1.0, 0.9767, 1.0, 0.9767, 0.8742, 0.983, 0.5, 0.9763, 0.5597, 0.9794, 0.5597, 0.9794, 0.5, 0.9763, 0.5597, 0.9794, 0.6258, 0.9827, 0.6258, 0.9827, 0.5597, 0.9794, 0.75, 0.9915, 0.8742, 0.983, 0.8742, 0.983, 0.75, 0.9915, 0.6258, 0.9827, 0.75, 0.9915, 0.75, 0.9915, 0.6258, 0.9827, 0.8742, 0.983, 1.0, 0.9767, 1.0, 0.9767, 0.8742, 0.983, 0.5, 0.9763, 0.5597, 0.9794, 0.5597, 0.9794, 0.5, 0.9763, 0.5597, 0.9794, 0.6258, 0.9827, 0.6258, 0.9827, 0.5597, 0.9794, 0.75, 0.9915, 0.8742, 0.983, 0.8742, 0.983, 0.75, 0.9915, 0.6258, 0.9827, 0.75, 0.9915, 0.75, 0.9915, 0.6258, 0.9827, 0.5597, 0.9794, 0.6258, 0.9827, 0.6258, 0.9827, 0.5597, 0.9794, 0.75, 0.9915, 0.8742, 0.983, 0.8742, 0.983, 0.75, 0.9915, 0.6258, 0.9827, 0.75, 0.9915, 0.75, 0.9915, 0.6258, 0.9827, 0.8742, 0.983, 1.0, 0.9767, 1.0, 0.9767, 0.8742, 0.983, 0.5, 0.9763, 0.5597, 0.9794, 0.5597, 0.9794, 0.5, 0.9763, 0.75, 0.9915, 0.75, 0.9915, 0.6258, 0.9827, 0.6258, 0.9827])
me_cylinder.update()
me_cylinder_002 = bpy.data.meshes.new('Cylinder.002')
me_cylinder_002.from_pydata([(2.553, 1.409, 1.818), (0.469, 1.699, 9.185), (3.385, -0.03256, 1.818), (0.1384, -0.01835, 9.221), (2.553, -1.474, 1.818), (0.5174, -1.135, 9.238), (0.8885, -1.474, 1.818), (1.76, -1.169, 9.441), (0.05625, -0.03256, 1.818), (2.267, -1.26e-06, 9.441), (0.8885, 1.409, 1.818), (1.795, 1.438, 9.452), (0.3188, 1.95, 9.66), (0.1054, -0.01464, 9.561), (0.3854, -1.186, 9.661), (1.573, -1.148, 10.43), (2.049, -0.007117, 10.84), (1.584, 1.631, 10.53), (0.1292, 2.103, 10.05), (0.0, -0.002466, 9.781), (0.2345, -1.207, 9.933), (1.056, -0.8434, 12.31), (1.551, 0.03679, 12.31), (1.012, 1.148, 12.3), (0.0, 2.096, 10.25), (0.0, -1.25, 9.977), (0.0, -1.03, 12.31), (0.0, 1.477, 12.31), (0.5956, -1.277, 8.342), (1.818, 1.271, 8.198), (0.5647, 1.429, 8.361), (2.41, -0.001167, 8.412), (1.857, -1.277, 8.412), (0.1872, -0.001168, 8.411), (1.156, 1.647, 9.313), (0.9722, 1.897, 10.11), (0.6403, 1.969, 10.99), (0.0, 2.055, 11.1), (0.69, -1.257, 10.82), (0.0, -1.269, 10.93), (0.2141, 0.86, 9.169), (0.3428, -0.5767, 9.234), (0.1734, 0.9948, 9.506), (0.07966, 1.026, 9.755), (0.0, 1.02, 9.866), (0.2555, -0.5579, 9.615), (0.1173, -0.579, 9.857), (0.0, -0.6306, 9.904), (0.6729, 1.461, 4.142), (2.729, -0.02653, 6.091), (0.1534, -0.006864, 6.076), (0.7045, -1.325, 6.05), (0.8068, -1.402, 4.101), (2.103, -1.324, 6.088), (2.14, 1.332, 5.502), (2.789, -0.01161, 5.641), (0.1718, -0.01997, 5.626), (0.7248, -1.366, 5.599), (0.7045, 1.395, 5.602), (2.153, -1.344, 5.618), (0.6846, -1.331, 6.482), (0.6721, 1.409, 6.47), (2.032, -1.317, 6.518), (2.02, 1.308, 6.363), (2.681, -0.001713, 6.524), (0.1413, -0.02288, 6.528), (2.493, 1.393, 2.546), (3.283, -0.03401, 2.604), (0.1524, -0.03346, 2.598), (0.8984, -1.379, 2.577), (0.9157, 1.31, 2.597), (2.411, -1.367, 2.608), (0.8148, -1.424, 3.415), (0.7044, 1.37, 3.474), (2.279, -1.347, 3.363), (2.381, 1.429, 3.425), (3.264, 0.1643, 3.504), (0.1015, -0.09963, 3.28), (2.244, -1.334, 4.07), (2.288, 1.313, 4.05), (3.033, 0.1441, 4.138), (0.1141, -0.0615, 3.998)], [], [(28, 33, 41), (32, 28, 5, 7), (29, 31, 9, 11), (33, 30, 40), (31, 32, 7, 9), (30, 29, 34), (11, 9, 16, 17), (41, 3, 13, 45), (40, 1, 12, 42), (9, 7, 15, 16), (7, 5, 14, 15), (34, 11, 17, 35), (16, 15, 21, 22), (45, 13, 19, 46), (35, 17, 23, 36), (17, 16, 22, 23), (15, 14, 20, 38), (42, 12, 18, 43), (47, 46, 19), (43, 44, 19), (39, 38, 20, 25), (36, 37, 24, 18), (29, 11, 34), (64, 62, 32, 31), (30, 1, 40), (63, 64, 31, 29), (62, 60, 28, 32), (33, 3, 41), (23, 27, 37, 36), (12, 35, 36, 18), (1, 34, 35, 12), (1, 30, 34), (61, 63, 29, 30), (26, 21, 38, 39), (21, 15, 38), (18, 24, 44, 43), (13, 42, 43, 19), (3, 40, 42, 13), (3, 33, 40), (65, 61, 30, 33), (25, 20, 46, 47), (14, 45, 46, 20), (5, 41, 45, 14), (5, 28, 41), (60, 65, 33, 28), (57, 56, 50, 51), (58, 61, 50), (49, 64, 63), (59, 57, 51, 53), (61, 65, 50), (55, 59, 53, 49), (80, 78, 59, 55), (79, 80, 55, 54), (78, 52, 57, 59), (48, 79, 54, 58), (81, 48, 58, 56), (52, 81, 56, 57), (51, 50, 65, 60), (56, 58, 50), (55, 49, 54), (53, 51, 60, 62), (49, 63, 54), (49, 53, 62, 64), (6, 8, 68, 69), (8, 10, 70, 68), (10, 0, 66, 70), (4, 6, 69, 71), (0, 2, 67, 66), (2, 4, 71, 67), (69, 68, 77, 72), (68, 70, 73, 77), (70, 66, 75, 73), (71, 69, 72, 74), (66, 67, 76, 75), (67, 71, 74, 76), (63, 61, 58, 54), (72, 77, 81, 52), (77, 73, 48, 81), (73, 75, 79, 48), (74, 72, 52, 78), (75, 76, 80, 79), (76, 74, 78, 80)])
me_cylinder_002.polygons.foreach_set('use_smooth', [True] * 82)
_uv = me_cylinder_002.uv_layers.new(name='UVMap')
_uv.uv.foreach_set('vector', [0.0, 0.0, 0.0, 0.0, 0.0, 0.0, 0.0, 0.0, 0.0, 0.0, 0.0, 0.0, 0.0, 0.0, 0.0, 0.0, 0.0, 0.0, 0.0, 0.0, 0.0, 0.0, 0.0, 0.0, 0.0, 0.0, 0.0, 0.0, 0.0, 0.0, 0.0, 0.0, 0.0, 0.0, 0.0, 0.0, 0.0, 0.0, 0.0, 0.0, 0.0, 0.0, 0.0, 0.0, 0.0, 0.0, 0.0, 0.0, 0.0, 0.0, 0.0, 0.0, 0.0, 0.0, 0.0, 0.0, 0.0, 0.0, 0.0, 0.0, 0.0, 0.0, 0.0, 0.0, 0.0, 0.0, 0.0, 0.0, 0.0, 0.0, 0.0, 0.0, 0.0, 0.0, 0.0, 0.0, 0.0, 0.0, 0.0, 0.0, 0.0, 0.0, 0.0, 0.0, 0.0, 0.0, 0.0, 0.0, 0.0, 0.0, 0.0, 0.0, 0.0, 0.0, 0.0, 0.0, 0.0, 0.0, 0.0, 0.0, 0.0, 0.0, 0.0, 0.0, 0.0, 0.0, 0.0, 0.0, 0.0, 0.0, 0.0, 0.0, 0.0, 0.0, 0.0, 0.0, 0.0, 0.0, 0.0, 0.0, 0.0, 0.0, 0.0, 0.0, 0.0, 0.0, 0.0, 0.0, 0.0, 0.0, 0.0, 0.0, 0.0, 0.0, 0.0, 0.0, 0.0, 0.0, 0.0, 0.0, 0.0, 0.0, 0.0, 0.0, 0.0, 0.0, 0.0, 0.0, 0.0, 0.0, 0.0, 0.0, 0.0, 0.0, 0.0, 0.0, 0.0, 0.0, 0.0, 0.0, 0.0, 0.0, 0.0, 0.0, 0.0, 0.0, 0.0, 0.0, 0.0, 0.0, 0.0, 0.0, 0.0, 0.0, 0.0, 0.0, 0.0, 0.0, 0.0, 0.0, 0.0, 0.0, 0.0, 0.0, 0.0, 0.0, 0.0, 0.0, 0.0, 0.0, 0.0, 0.0, 0.0, 0.0, 0.0, 0.0, 0.0, 0.0, 0.0, 0.0, 0.0, 0.0, 0.0, 0.0, 0.0, 0.0, 0.0, 0.0, 0.0, 0.0, 0.0, 0.0, 0.0, 0.0, 0.0, 0.0, 0.0, 0.0, 0.0, 0.0, 0.0, 0.0, 0.0, 0.0, 0.0, 0.0, 0.0, 0.0, 0.0, 0.0, 0.0, 0.0, 0.0, 0.0, 0.0, 0.0, 0.0, 0.0, 0.0, 0.0, 0.0, 0.0, 0.0, 0.0, 0.0, 0.0, 0.0, 0.0, 0.0, 0.0, 0.0, 0.0, 0.0, 0.0, 0.0, 0.0, 0.0, 0.0, 0.0, 0.0, 0.0, 0.0, 0.0, 0.0, 0.0, 0.0, 0.0, 0.0, 0.0, 0.0, 0.0, 0.0, 0.0, 0.0, 0.0, 0.0, 0.0, 0.0, 0.0, 0.0, 0.0, 0.0, 0.0, 0.0, 0.0, 0.0, 0.0, 0.0, 0.0, 0.0, 0.0, 0.0, 0.0, 0.0, 0.0, 0.0, 0.0, 0.0, 0.0, 0.0, 0.0, 0.0, 0.0, 0.0, 0.0, 0.0, 0.0, 0.0, 0.0, 0.0, 0.0, 0.0, 0.0, 0.0, 0.0, 0.0, 0.0, 0.0, 0.0, 0.0, 0.0, 0.0, 0.0, 0.0, 0.0, 0.0, 0.0, 0.0, 0.0, 0.0, 0.0, 0.0, 0.0, 0.0, 0.0, 0.0, 0.0, 0.0, 0.0, 0.0, 0.0, 0.0, 0.0, 0.0, 0.0, 0.0, 0.0, 0.0, 0.0, 0.0, 0.0, 0.0, 0.0, 0.0, 0.0, 0.0, 0.0, 0.0, 0.0, 0.0, 0.0, 0.0, 0.0, 0.0, 0.0, 0.0, 0.0, 0.0, 0.0, 0.0, 0.0, 0.0, 0.0, 0.0, 0.0, 0.0, 0.0, 0.0, 0.0, 0.0, 0.0, 0.0, 0.0, 0.0, 0.0, 0.0, 0.0, 0.0, 0.0, 0.0, 0.0, 0.0, 0.0, 0.0, 0.0, 0.0, 0.0, 0.0, 0.0, 0.0, 0.0, 0.0, 0.0, 0.0, 0.0, 0.0, 0.0, 0.0, 0.0, 0.0, 0.0, 0.0, 0.0, 0.0, 0.0, 0.0, 0.0, 0.0, 0.0, 0.0, 0.0, 0.0, 0.0, 0.0, 0.0, 0.0, 0.0, 0.0, 0.0, 0.0, 0.0, 0.0, 0.0, 0.0, 0.0, 0.0, 0.0, 0.0, 0.0, 0.0, 0.0, 0.0, 0.0, 0.0, 0.0, 0.0, 0.0, 0.0, 0.0, 0.0, 0.0, 0.0, 0.0, 0.0, 0.0, 0.0, 0.0, 0.0, 0.0, 0.0, 0.0, 0.0, 0.0, 0.0, 0.0, 0.0, 0.0, 0.0, 0.0, 0.0, 0.0, 0.0, 0.0, 0.0, 0.0, 0.0, 0.0, 0.0, 0.0, 0.0, 0.0, 0.0, 0.0, 0.0, 0.0, 0.0, 0.0, 0.0, 0.0, 0.0, 0.0, 0.0, 0.0, 0.0, 0.0, 0.0, 0.0, 0.0, 0.0, 0.0, 0.0, 0.0, 0.0, 0.0, 0.0, 0.0, 0.0, 0.0, 0.0, 0.0, 0.0, 0.0, 0.0, 0.0, 0.0, 0.0, 0.0, 0.0, 0.0, 0.0, 0.0, 0.0, 0.0, 0.0, 0.0, 0.0, 0.0, 0.0, 0.0, 0.0, 0.0, 0.0, 0.0, 0.0, 0.0, 0.0, 0.0, 0.0, 0.0, 0.0, 0.0, 0.0, 0.0, 0.0, 0.0, 0.0, 0.0, 0.0, 0.0, 0.0, 0.0, 0.0, 0.0, 0.0, 0.0, 0.0, 0.0, 0.0, 0.0, 0.0, 0.0, 0.0, 0.0, 0.0, 0.0, 0.0, 0.0, 0.0, 0.0, 0.0, 0.0, 0.0, 0.0, 0.0, 0.0, 0.0, 0.0, 0.0, 0.0, 0.0, 0.0, 0.0, 0.0, 0.0, 0.0, 0.0, 0.0, 0.0, 0.0, 0.0, 0.0, 0.0, 0.0, 0.0, 0.0, 0.0, 0.0, 0.0, 0.0, 0.0, 0.0, 0.0, 0.0, 0.0, 0.0, 0.0, 0.0, 0.0, 0.0, 0.0, 0.0, 0.0, 0.0, 0.0, 0.0, 0.0, 0.0, 0.0, 0.0, 0.0])
me_cylinder_002.update()
me_cube_001 = bpy.data.meshes.new('Cube.001')
me_cube_001.from_pydata([(0.07526, -0.06782, 1.515), (0.08802, -0.06169, 1.727), (0.08091, 0.06274, 1.535), (0.08578, 0.1005, 1.698), (0.0, 0.0763, 1.521), (0.0, 0.1132, 1.709), (0.09886, 0.08981, 1.583), (0.09132, 0.002511, 1.516), (0.1019, 0.02018, 1.727), (0.09715, -0.06531, 1.612), (0.0, -0.08805, 1.476), (0.0, -0.08366, 1.74), (0.0, 0.01663, 1.767), (0.0, -0.1181, 1.617), (0.1336, 0.01972, 1.601), (0.0, 0.117, 1.567), (0.04474, 0.1109, 1.708), (0.09479, 0.07461, 1.55), (0.08901, 0.03708, 1.527), (0.1012, -0.02875, 1.732), (0.09388, -0.06317, 1.555), (0.03892, -0.08326, 1.49), (0.04006, 0.07042, 1.529), (0.09953, 0.102, 1.643), (0.0891, -0.03395, 1.511), (0.09768, 0.06841, 1.717), (0.09776, -0.06866, 1.688), (0.04407, -0.07474, 1.737), (0.0, -0.04158, 1.761), (0.0, 0.07195, 1.753), (0.04901, 0.0173, 1.758), (0.0, -0.03089, 1.481), (0.0, 0.02467, 1.502), (0.03332, -0.003886, 1.491), (0.05066, -0.0979, 1.615), (0.0, -0.1056, 1.697), (0.1253, -0.02424, 1.608), (0.128, 0.05876, 1.591), (0.1233, 0.01293, 1.552), (0.1338, 0.02023, 1.669), (0.05088, 0.1092, 1.573), (0.0, 0.09858, 1.539), (0.0, 0.1311, 1.619), (0.0475, 0.1237, 1.628), (0.1276, -0.02895, 1.68), (0.02455, -0.02325, 1.484), (0.04731, -0.03705, 1.754), (0.04727, 0.07082, 1.747), (0.02467, 0.016, 1.499), (0.05075, -0.0907, 1.554), (0.04748, -0.09277, 1.695), (0.1157, -0.02603, 1.554), (0.119, 0.04578, 1.551), (0.1286, 0.0669, 1.656), (0.05085, 0.09123, 1.544), (0.0, -0.1181, 1.558), (0.04862, -0.08941, 1.519), (0.0, -0.133, 1.535), (0.0, -0.1209, 1.522), (0.01182, -0.1181, 1.532)], [], [(15, 42, 43, 40), (42, 5, 16, 43), (43, 16, 3, 23), (40, 43, 23, 6), (14, 39, 44, 36), (39, 8, 19, 44), (44, 19, 1, 26), (36, 44, 26, 9), (33, 7, 24, 45), (45, 24, 0, 21), (31, 45, 21, 10), (8, 30, 46, 19), (30, 12, 28, 46), (46, 28, 11, 27), (19, 46, 27, 1), (3, 16, 47, 25), (16, 5, 29, 47), (47, 29, 12, 30), (25, 47, 30, 8), (4, 22, 48, 32), (22, 2, 18, 48), (48, 18, 7, 33), (20, 9, 34, 49), (34, 13, 55, 49), (9, 26, 50, 34), (26, 1, 27, 50), (50, 27, 11, 35), (34, 50, 35, 13), (7, 38, 51, 24), (38, 14, 36, 51), (51, 36, 9, 20), (24, 51, 20, 0), (2, 17, 52, 18), (17, 6, 37, 52), (52, 37, 14, 38), (18, 52, 38, 7), (6, 23, 53, 37), (23, 3, 25, 53), (53, 25, 8, 39), (37, 53, 39, 14), (4, 41, 54, 22), (41, 15, 40, 54), (54, 40, 6, 17), (22, 54, 17, 2), (57, 59, 55), (0, 20, 49, 56), (21, 56, 59), (0, 56, 21), (58, 59, 57), (59, 56, 49), (55, 59, 49), (10, 21, 59, 58)])
me_cube_001.polygons.foreach_set('use_smooth', [True] * 52)
_uv = me_cube_001.uv_layers.new(name='UVMap')
_uv.uv.foreach_set('vector', [0.5, 0.375, 0.5625, 0.375, 0.5625, 0.4375, 0.5, 0.4375, 0.5625, 0.375, 0.625, 0.375, 0.625, 0.4375, 0.5625, 0.4375, 0.5625, 0.4375, 0.625, 0.4375, 0.625, 0.5, 0.5625, 0.5, 0.5, 0.4375, 0.5625, 0.4375, 0.5625, 0.5, 0.5, 0.5, 0.5, 0.609, 0.5625, 0.6192, 0.5625, 0.683, 0.5, 0.6788, 0.5625, 0.6192, 0.625, 0.6192, 0.625, 0.683, 0.5625, 0.683, 0.5625, 0.683, 0.625, 0.683, 0.625, 0.75, 0.5625, 0.75, 0.5, 0.6788, 0.5625, 0.683, 0.5625, 0.75, 0.5, 0.75, 0.3125, 0.6192, 0.375, 0.6192, 0.375, 0.683, 0.3125, 0.683, 0.3125, 0.683, 0.375, 0.683, 0.375, 0.75, 0.3125, 0.75, 0.25, 0.683, 0.3125, 0.683, 0.3125, 0.75, 0.25, 0.75, 0.625, 0.6192, 0.6875, 0.6192, 0.6875, 0.683, 0.625, 0.683, 0.6875, 0.6192, 0.75, 0.6192, 0.75, 0.683, 0.6875, 0.683, 0.6875, 0.683, 0.75, 0.683, 0.75, 0.75, 0.6875, 0.75, 0.625, 0.683, 0.6875, 0.683, 0.6875, 0.75, 0.625, 0.75, 0.625, 0.5, 0.6875, 0.5, 0.6875, 0.5586, 0.625, 0.5586, 0.6875, 0.5, 0.75, 0.5, 0.75, 0.5586, 0.6875, 0.5586, 0.6875, 0.5586, 0.75, 0.5586, 0.75, 0.6192, 0.6875, 0.6192, 0.625, 0.5586, 0.6875, 0.5586, 0.6875, 0.6192, 0.625, 0.6192, 0.25, 0.5, 0.3125, 0.5, 0.3125, 0.5586, 0.25, 0.5586, 0.3125, 0.5, 0.375, 0.5, 0.375, 0.5586, 0.3125, 0.5586, 0.3125, 0.5586, 0.375, 0.5586, 0.375, 0.6192, 0.3125, 0.6192, 0.4375, 0.75, 0.5, 0.75, 0.5, 0.8125, 0.4375, 0.8125, 0.5, 0.8125, 0.5, 0.875, 0.0, 0.0, 0.4375, 0.8125, 0.5, 0.75, 0.5625, 0.75, 0.5625, 0.8125, 0.5, 0.8125, 0.5625, 0.75, 0.625, 0.75, 0.625, 0.8125, 0.5625, 0.8125, 0.5625, 0.8125, 0.625, 0.8125, 0.625, 0.875, 0.5625, 0.875, 0.5, 0.8125, 0.5625, 0.8125, 0.5625, 0.875, 0.5, 0.875, 0.375, 0.6192, 0.4375, 0.609, 0.4375, 0.6788, 0.375, 0.683, 0.4375, 0.609, 0.5, 0.609, 0.5, 0.6788, 0.4375, 0.6788, 0.4375, 0.6788, 0.5, 0.6788, 0.5, 0.75, 0.4375, 0.75, 0.375, 0.683, 0.4375, 0.6788, 0.4375, 0.75, 0.375, 0.75, 0.375, 0.5, 0.4375, 0.5, 0.4375, 0.5586, 0.375, 0.5586, 0.4375, 0.5, 0.5, 0.5, 0.5, 0.5586, 0.4375, 0.5586, 0.4375, 0.5586, 0.5, 0.5586, 0.5, 0.609, 0.4375, 0.609, 0.375, 0.5586, 0.4375, 0.5586, 0.4375, 0.609, 0.375, 0.6192, 0.5, 0.5, 0.5625, 0.5, 0.5625, 0.5586, 0.5, 0.5586, 0.5625, 0.5, 0.625, 0.5, 0.625, 0.5586, 0.5625, 0.5586, 0.5625, 0.5586, 0.625, 0.5586, 0.625, 0.6192, 0.5625, 0.6192, 0.5, 0.5586, 0.5625, 0.5586, 0.5625, 0.6192, 0.5, 0.609, 0.375, 0.375, 0.4375, 0.375, 0.4375, 0.4375, 0.375, 0.4375, 0.4375, 0.375, 0.5, 0.375, 0.5, 0.4375, 0.4375, 0.4375, 0.4375, 0.4375, 0.5, 0.4375, 0.5, 0.5, 0.4375, 0.5, 0.375, 0.4375, 0.4375, 0.4375, 0.4375, 0.5, 0.375, 0.5, 0.0, 0.0, 0.0, 0.0, 0.0, 0.0, 0.375, 0.75, 0.4375, 0.75, 0.4375, 0.8125, 0.0, 0.0, 0.3125, 0.75, 0.0, 0.0, 0.0, 0.0, 0.375, 0.75, 0.0, 0.0, 0.3125, 0.75, 0.0814, 0.2442, 0.0, 0.0, 0.0, 0.0, 0.0, 0.0, 0.0, 0.0, 0.4375, 0.8125, 0.0, 0.0, 0.0, 0.0, 0.4375, 0.8125, 0.25, 0.75, 0.3125, 0.75, 0.0, 0.0, 0.0814, 0.2442])
me_cube_001.update()
arm_metarig = bpy.data.armatures.new('metarig')  # bones are not reproduced

# ---- objects
ob_cylinder = bpy.data.objects.new('Cylinder', me_cylinder)
ob_cylinder_001 = bpy.data.objects.new('Cylinder.001', me_cylinder_002)
ob_light = bpy.data.objects.new('Light', light_light)
ob_camera = bpy.data.objects.new('Camera', cam_camera)
ob_metarig = bpy.data.objects.new('metarig', arm_metarig)
ob_empty = bpy.data.objects.new('Empty', None)
ob_empty_001 = bpy.data.objects.new('Empty.001', None)
ob_empty_002 = bpy.data.objects.new('Empty.002', None)
ob_empty_003 = bpy.data.objects.new('Empty.003', None)
ob_cube = bpy.data.objects.new('Cube', me_cube_001)
ob_empty_004 = bpy.data.objects.new('Empty.004', None)
ob_gpencil = bpy.data.objects.new('GPencil', None)
ob_empty_005 = bpy.data.objects.new('Empty.005', None)

# ---- transforms, parenting, visibility, modifiers, constraints
ob_cylinder.location = (0.0, 0.003531, 1.299)
ob_cylinder.scale = (0.1315, 0.1315, 0.1315)
_m = ob_cylinder.modifiers.new('Mirror', 'MIRROR')
_m.use_clip = True
ob_cylinder_001.location = (7.451e-09, -8.882e-16, 5.96e-08)
ob_cylinder_001.scale = (0.08261, 0.08261, 0.08261)
_m = ob_cylinder_001.modifiers.new('Mirror', 'MIRROR')
_m.use_clip = True
ob_light.location = (4.076, 1.005, 5.904)
ob_light.rotation_euler = (0.6503, 0.05522, 1.866)
ob_light.lock_rotations_4d = False
ob_light.empty_display_type = 'ARROWS'
ob_light.color = (0.0, 0.0, 0.0, 0.0)
ob_light.lineart.crease_threshold = 0.0
ob_camera.location = (7.359, -6.926, 4.958)
ob_camera.rotation_euler = (1.109, 0.0, 0.8149)
ob_camera.lock_rotations_4d = False
ob_camera.empty_display_type = 'ARROWS'
ob_camera.color = (0.0, 0.0, 0.0, 0.0)
ob_camera.display_type = 'WIRE'
ob_camera.lineart.crease_threshold = 0.0
ob_metarig.location = (0.0, 0.0, 0.0)
ob_metarig.scale = (0.944, 0.944, 0.944)
ob_empty.location = (-3.961, 1.937, 0.9638)
ob_empty.rotation_euler = (1.571, -0.0, -0.0)
ob_empty.scale = (0.4245, 0.4245, 0.4245)
ob_empty.empty_display_type = 'IMAGE'
ob_empty.empty_display_size = 5.0
ob_empty_001.location = (-2.001, 2.012, 0.7046)
ob_empty_001.rotation_euler = (1.571, 0.1313, 1.774e-08)
ob_empty_001.scale = (0.6554, 0.5897, 0.5317)
ob_empty_001.empty_display_type = 'IMAGE'
ob_empty_001.empty_display_size = 5.0
ob_empty_002.location = (0.9588, 1.977, 0.9858)
ob_empty_002.rotation_euler = (1.571, -0.0, -0.0)
ob_empty_002.scale = (0.6394, 0.6394, 0.6394)
ob_empty_002.empty_display_type = 'IMAGE'
ob_empty_002.empty_display_size = 5.0
ob_empty_003.location = (1.834, 0.4033, 0.8954)
ob_empty_003.rotation_euler = (1.571, -0.0, -1.571)
ob_empty_003.scale = (0.3902, 0.3902, 0.3902)
ob_empty_003.empty_display_type = 'IMAGE'
ob_empty_003.empty_display_size = 5.0
ob_cube.location = (0.0, 0.0, 0.0)
_m = ob_cube.modifiers.new('Mirror', 'MIRROR')
_m.use_clip = True
ob_empty_004.location = (1.302, 2.62, 0.6939)
ob_empty_004.rotation_euler = (1.571, 0.1313, -1.571)
ob_empty_004.scale = (0.6554, 0.5897, 0.5317)
ob_empty_004.empty_display_type = 'IMAGE'
ob_empty_004.empty_display_size = 5.0
ob_gpencil.location = (0.0, -0.137, 0.0)
ob_gpencil.empty_image_offset = (0.0, 0.0)
ob_gpencil.use_grease_pencil_lights = True
ob_empty_005.location = (3.483, 0.3674, 0.7868)
ob_empty_005.rotation_euler = (1.571, -0.0, 0.0)
ob_empty_005.scale = (0.4611, 0.4611, 0.4611)
ob_empty_005.empty_display_type = 'IMAGE'
ob_empty_005.empty_display_size = 5.0

# ---- collection membership
scene.collection.objects.link(ob_cylinder)
scene.collection.objects.link(ob_cylinder_001)
col_collection.objects.link(ob_light)
col_collection.objects.link(ob_camera)
col_collection.objects.link(ob_metarig)
col_collection.objects.link(ob_empty)
col_collection.objects.link(ob_empty_001)
col_collection.objects.link(ob_empty_002)
col_collection.objects.link(ob_empty_003)
col_collection.objects.link(ob_cube)
col_collection.objects.link(ob_empty_004)
col_collection.objects.link(ob_gpencil)
col_collection.objects.link(ob_empty_005)

# ---- scene / render settings (as saved in the file)
scene.camera = ob_camera
scene.frame_start = 1; scene.frame_end = 250; scene.frame_set(1)
scene.render.engine = 'BLENDER_EEVEE_NEXT'
bpy.context.view_layer.update()

